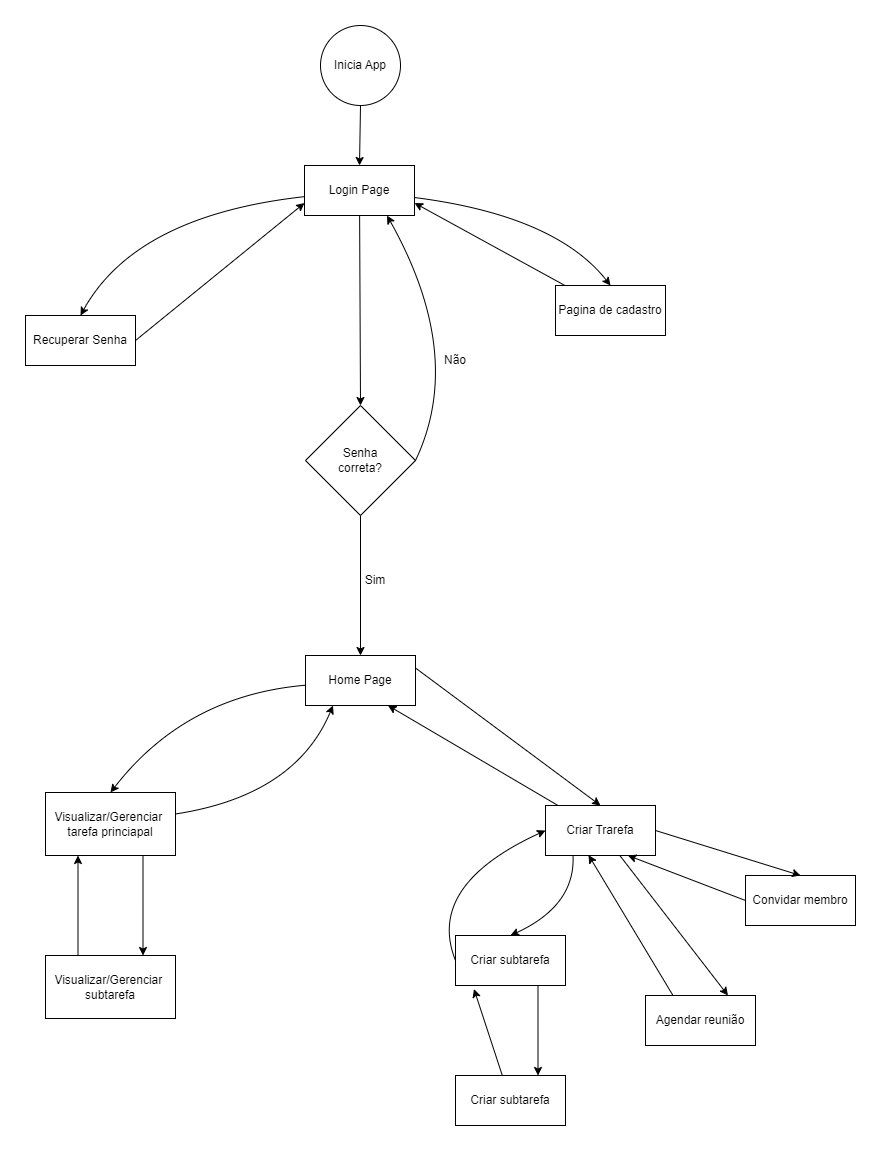

The diagram above was exported from draw.io. Its source (the exported page's mxGraphModel, read from the mxfile embedded in the PNG):
<mxGraphModel dx="1187" dy="594" grid="1" gridSize="10" guides="1" tooltips="1" connect="1" arrows="1" fold="1" page="1" pageScale="1" pageWidth="1169" pageHeight="1654" math="0" shadow="0">
  <root>
    <mxCell id="0" />
    <mxCell id="1" parent="0" />
    <mxCell id="Kf3QacgCBYJLfva9QP_I-1" value="Login Page" style="html=1;whiteSpace=wrap;" vertex="1" parent="1">
      <mxGeometry x="529" y="200" width="110" height="50" as="geometry" />
    </mxCell>
    <mxCell id="Kf3QacgCBYJLfva9QP_I-2" value="" style="ellipse;whiteSpace=wrap;html=1;aspect=fixed;" vertex="1" parent="1">
      <mxGeometry x="545" y="60" width="80" height="80" as="geometry" />
    </mxCell>
    <mxCell id="Kf3QacgCBYJLfva9QP_I-3" value="Inicia App" style="text;html=1;align=center;verticalAlign=middle;whiteSpace=wrap;rounded=0;" vertex="1" parent="1">
      <mxGeometry x="555" y="85" width="60" height="30" as="geometry" />
    </mxCell>
    <mxCell id="Kf3QacgCBYJLfva9QP_I-5" value="Pagina de cadastro" style="html=1;whiteSpace=wrap;" vertex="1" parent="1">
      <mxGeometry x="780" y="320" width="110" height="50" as="geometry" />
    </mxCell>
    <mxCell id="Kf3QacgCBYJLfva9QP_I-7" value="" style="curved=1;endArrow=classic;html=1;rounded=0;entryX=0.5;entryY=0;entryDx=0;entryDy=0;" edge="1" parent="1" source="Kf3QacgCBYJLfva9QP_I-1" target="Kf3QacgCBYJLfva9QP_I-5">
      <mxGeometry width="50" height="50" relative="1" as="geometry">
        <mxPoint x="640" y="315" as="sourcePoint" />
        <mxPoint x="710.7106781186548" y="265" as="targetPoint" />
        <Array as="points">
          <mxPoint x="780" y="250" />
        </Array>
      </mxGeometry>
    </mxCell>
    <mxCell id="Kf3QacgCBYJLfva9QP_I-9" value="Recuperar Senha" style="html=1;whiteSpace=wrap;" vertex="1" parent="1">
      <mxGeometry x="250" y="350" width="110" height="50" as="geometry" />
    </mxCell>
    <mxCell id="Kf3QacgCBYJLfva9QP_I-10" value="" style="curved=1;endArrow=classic;html=1;rounded=0;entryX=0.5;entryY=0;entryDx=0;entryDy=0;" edge="1" parent="1" source="Kf3QacgCBYJLfva9QP_I-1" target="Kf3QacgCBYJLfva9QP_I-9">
      <mxGeometry width="50" height="50" relative="1" as="geometry">
        <mxPoint x="459.28932188134524" y="315" as="sourcePoint" />
        <mxPoint x="459.28932188134524" y="265" as="targetPoint" />
        <Array as="points">
          <mxPoint x="360" y="250" />
        </Array>
      </mxGeometry>
    </mxCell>
    <mxCell id="Kf3QacgCBYJLfva9QP_I-11" value="" style="curved=1;endArrow=classic;html=1;rounded=0;entryX=0;entryY=0.75;entryDx=0;entryDy=0;exitX=1;exitY=0.5;exitDx=0;exitDy=0;" edge="1" parent="1" source="Kf3QacgCBYJLfva9QP_I-9" target="Kf3QacgCBYJLfva9QP_I-1">
      <mxGeometry width="50" height="50" relative="1" as="geometry">
        <mxPoint x="265" y="420" as="sourcePoint" />
        <mxPoint x="265" y="440.71067811865476" as="targetPoint" />
      </mxGeometry>
    </mxCell>
    <mxCell id="Kf3QacgCBYJLfva9QP_I-12" value="" style="endArrow=classic;html=1;rounded=0;entryX=1;entryY=0.75;entryDx=0;entryDy=0;" edge="1" parent="1" source="Kf3QacgCBYJLfva9QP_I-5" target="Kf3QacgCBYJLfva9QP_I-1">
      <mxGeometry width="50" height="50" relative="1" as="geometry">
        <mxPoint x="709.2893218813452" y="395" as="sourcePoint" />
        <mxPoint x="709.2893218813452" y="345" as="targetPoint" />
      </mxGeometry>
    </mxCell>
    <mxCell id="Kf3QacgCBYJLfva9QP_I-13" value="" style="rhombus;whiteSpace=wrap;html=1;" vertex="1" parent="1">
      <mxGeometry x="530" y="440" width="110" height="110" as="geometry" />
    </mxCell>
    <mxCell id="Kf3QacgCBYJLfva9QP_I-14" value="Senha&lt;br&gt;correta?" style="text;html=1;align=center;verticalAlign=middle;whiteSpace=wrap;rounded=0;" vertex="1" parent="1">
      <mxGeometry x="555" y="480" width="60" height="30" as="geometry" />
    </mxCell>
    <mxCell id="Kf3QacgCBYJLfva9QP_I-15" value="" style="endArrow=classic;html=1;rounded=0;entryX=0.5;entryY=0;entryDx=0;entryDy=0;" edge="1" parent="1" source="Kf3QacgCBYJLfva9QP_I-1" target="Kf3QacgCBYJLfva9QP_I-13">
      <mxGeometry width="50" height="50" relative="1" as="geometry">
        <mxPoint x="585" y="340" as="sourcePoint" />
        <mxPoint x="585" y="360.71067811865476" as="targetPoint" />
      </mxGeometry>
    </mxCell>
    <mxCell id="Kf3QacgCBYJLfva9QP_I-17" value="" style="curved=1;endArrow=classic;html=1;rounded=0;entryX=0.75;entryY=1;entryDx=0;entryDy=0;exitX=1;exitY=0.5;exitDx=0;exitDy=0;" edge="1" parent="1" source="Kf3QacgCBYJLfva9QP_I-13" target="Kf3QacgCBYJLfva9QP_I-1">
      <mxGeometry width="50" height="50" relative="1" as="geometry">
        <mxPoint x="640" y="545" as="sourcePoint" />
        <mxPoint x="710.7106781186548" y="495" as="targetPoint" />
        <Array as="points">
          <mxPoint x="690" y="390" />
        </Array>
      </mxGeometry>
    </mxCell>
    <mxCell id="Kf3QacgCBYJLfva9QP_I-18" value="Não" style="text;html=1;align=center;verticalAlign=middle;whiteSpace=wrap;rounded=0;" vertex="1" parent="1">
      <mxGeometry x="650" y="380" width="60" height="30" as="geometry" />
    </mxCell>
    <mxCell id="Kf3QacgCBYJLfva9QP_I-19" value="Home Page" style="html=1;whiteSpace=wrap;" vertex="1" parent="1">
      <mxGeometry x="530" y="690" width="110" height="50" as="geometry" />
    </mxCell>
    <mxCell id="Kf3QacgCBYJLfva9QP_I-21" value="" style="endArrow=classic;html=1;rounded=0;entryX=0.5;entryY=0;entryDx=0;entryDy=0;" edge="1" parent="1" source="Kf3QacgCBYJLfva9QP_I-13" target="Kf3QacgCBYJLfva9QP_I-19">
      <mxGeometry width="50" height="50" relative="1" as="geometry">
        <mxPoint x="585" y="600" as="sourcePoint" />
        <mxPoint x="585" y="620.7106781186548" as="targetPoint" />
      </mxGeometry>
    </mxCell>
    <mxCell id="Kf3QacgCBYJLfva9QP_I-22" value="Sim" style="text;html=1;align=center;verticalAlign=middle;whiteSpace=wrap;rounded=0;" vertex="1" parent="1">
      <mxGeometry x="570" y="600" width="60" height="30" as="geometry" />
    </mxCell>
    <mxCell id="Kf3QacgCBYJLfva9QP_I-23" value="Criar Trarefa" style="html=1;whiteSpace=wrap;" vertex="1" parent="1">
      <mxGeometry x="770" y="840" width="110" height="50" as="geometry" />
    </mxCell>
    <mxCell id="Kf3QacgCBYJLfva9QP_I-24" value="" style="endArrow=classic;html=1;rounded=0;entryX=0.5;entryY=0;entryDx=0;entryDy=0;exitX=1;exitY=0.25;exitDx=0;exitDy=0;" edge="1" parent="1" source="Kf3QacgCBYJLfva9QP_I-19" target="Kf3QacgCBYJLfva9QP_I-23">
      <mxGeometry width="50" height="50" relative="1" as="geometry">
        <mxPoint x="640" y="765" as="sourcePoint" />
        <mxPoint x="710.7106781186548" y="715" as="targetPoint" />
      </mxGeometry>
    </mxCell>
    <mxCell id="Kf3QacgCBYJLfva9QP_I-25" value="" style="endArrow=classic;html=1;rounded=0;entryX=0.75;entryY=1;entryDx=0;entryDy=0;" edge="1" parent="1" source="Kf3QacgCBYJLfva9QP_I-23" target="Kf3QacgCBYJLfva9QP_I-19">
      <mxGeometry width="50" height="50" relative="1" as="geometry">
        <mxPoint x="699.2893218813452" y="915" as="sourcePoint" />
        <mxPoint x="699.2893218813452" y="865" as="targetPoint" />
      </mxGeometry>
    </mxCell>
    <mxCell id="Kf3QacgCBYJLfva9QP_I-26" value="Visualizar/Gerenciar&amp;nbsp;&lt;br&gt;tarefa princiapal" style="html=1;whiteSpace=wrap;" vertex="1" parent="1">
      <mxGeometry x="270" y="827" width="130" height="63" as="geometry" />
    </mxCell>
    <mxCell id="Kf3QacgCBYJLfva9QP_I-27" value="Criar subtarefa" style="html=1;whiteSpace=wrap;" vertex="1" parent="1">
      <mxGeometry x="680" y="970" width="110" height="50" as="geometry" />
    </mxCell>
    <mxCell id="Kf3QacgCBYJLfva9QP_I-29" value="" style="curved=1;endArrow=classic;html=1;rounded=0;entryX=0.5;entryY=0;entryDx=0;entryDy=0;exitX=0.25;exitY=1;exitDx=0;exitDy=0;" edge="1" parent="1" source="Kf3QacgCBYJLfva9QP_I-23" target="Kf3QacgCBYJLfva9QP_I-27">
      <mxGeometry width="50" height="50" relative="1" as="geometry">
        <mxPoint x="880" y="915" as="sourcePoint" />
        <mxPoint x="950.7106781186548" y="865" as="targetPoint" />
        <Array as="points">
          <mxPoint x="800" y="940" />
        </Array>
      </mxGeometry>
    </mxCell>
    <mxCell id="Kf3QacgCBYJLfva9QP_I-30" value="" style="curved=1;endArrow=classic;html=1;rounded=0;entryX=0;entryY=0.5;entryDx=0;entryDy=0;exitX=0;exitY=0.5;exitDx=0;exitDy=0;" edge="1" parent="1" source="Kf3QacgCBYJLfva9QP_I-27" target="Kf3QacgCBYJLfva9QP_I-23">
      <mxGeometry width="50" height="50" relative="1" as="geometry">
        <mxPoint x="699.2893218813452" y="1055" as="sourcePoint" />
        <mxPoint x="699.2893218813452" y="1005" as="targetPoint" />
        <Array as="points">
          <mxPoint x="650" y="920" />
        </Array>
      </mxGeometry>
    </mxCell>
    <mxCell id="Kf3QacgCBYJLfva9QP_I-31" value="Criar subtarefa" style="html=1;whiteSpace=wrap;" vertex="1" parent="1">
      <mxGeometry x="680" y="1110" width="110" height="50" as="geometry" />
    </mxCell>
    <mxCell id="Kf3QacgCBYJLfva9QP_I-32" value="" style="endArrow=classic;html=1;rounded=0;entryX=0.75;entryY=0;entryDx=0;entryDy=0;exitX=0.75;exitY=1;exitDx=0;exitDy=0;" edge="1" parent="1" source="Kf3QacgCBYJLfva9QP_I-27" target="Kf3QacgCBYJLfva9QP_I-31">
      <mxGeometry width="50" height="50" relative="1" as="geometry">
        <mxPoint x="735" y="1070" as="sourcePoint" />
        <mxPoint x="735" y="1090.7106781186549" as="targetPoint" />
      </mxGeometry>
    </mxCell>
    <mxCell id="Kf3QacgCBYJLfva9QP_I-33" value="" style="endArrow=classic;html=1;rounded=0;entryX=0.168;entryY=1.071;entryDx=0;entryDy=0;entryPerimeter=0;" edge="1" parent="1" source="Kf3QacgCBYJLfva9QP_I-31" target="Kf3QacgCBYJLfva9QP_I-27">
      <mxGeometry width="50" height="50" relative="1" as="geometry">
        <mxPoint x="745" y="1079.2893218813451" as="sourcePoint" />
        <mxPoint x="745" y="1029.2893218813451" as="targetPoint" />
      </mxGeometry>
    </mxCell>
    <mxCell id="Kf3QacgCBYJLfva9QP_I-34" value="Convidar membro" style="html=1;whiteSpace=wrap;" vertex="1" parent="1">
      <mxGeometry x="970" y="910" width="110" height="50" as="geometry" />
    </mxCell>
    <mxCell id="Kf3QacgCBYJLfva9QP_I-35" value="" style="endArrow=classic;html=1;rounded=0;entryX=0.5;entryY=0;entryDx=0;entryDy=0;exitX=1;exitY=0.5;exitDx=0;exitDy=0;" edge="1" parent="1" source="Kf3QacgCBYJLfva9QP_I-23" target="Kf3QacgCBYJLfva9QP_I-34">
      <mxGeometry width="50" height="50" relative="1" as="geometry">
        <mxPoint x="880" y="915" as="sourcePoint" />
        <mxPoint x="950.7106781186548" y="865" as="targetPoint" />
      </mxGeometry>
    </mxCell>
    <mxCell id="Kf3QacgCBYJLfva9QP_I-36" value="" style="endArrow=classic;html=1;rounded=0;entryX=0.75;entryY=1;entryDx=0;entryDy=0;exitX=0;exitY=0.5;exitDx=0;exitDy=0;" edge="1" parent="1" source="Kf3QacgCBYJLfva9QP_I-34" target="Kf3QacgCBYJLfva9QP_I-23">
      <mxGeometry width="50" height="50" relative="1" as="geometry">
        <mxPoint x="899.2893218813452" y="985" as="sourcePoint" />
        <mxPoint x="899.2893218813452" y="935" as="targetPoint" />
      </mxGeometry>
    </mxCell>
    <mxCell id="Kf3QacgCBYJLfva9QP_I-37" value="Agendar reunião" style="html=1;whiteSpace=wrap;" vertex="1" parent="1">
      <mxGeometry x="870" y="1030" width="110" height="50" as="geometry" />
    </mxCell>
    <mxCell id="Kf3QacgCBYJLfva9QP_I-38" value="" style="endArrow=classic;html=1;rounded=0;entryX=0.75;entryY=0;entryDx=0;entryDy=0;" edge="1" parent="1" source="Kf3QacgCBYJLfva9QP_I-23" target="Kf3QacgCBYJLfva9QP_I-37">
      <mxGeometry width="50" height="50" relative="1" as="geometry">
        <mxPoint x="825" y="940" as="sourcePoint" />
        <mxPoint x="825" y="960.7106781186548" as="targetPoint" />
      </mxGeometry>
    </mxCell>
    <mxCell id="Kf3QacgCBYJLfva9QP_I-39" value="" style="endArrow=classic;html=1;rounded=0;entryX=0.391;entryY=0.991;entryDx=0;entryDy=0;exitX=0.25;exitY=0;exitDx=0;exitDy=0;entryPerimeter=0;" edge="1" parent="1" source="Kf3QacgCBYJLfva9QP_I-37" target="Kf3QacgCBYJLfva9QP_I-23">
      <mxGeometry width="50" height="50" relative="1" as="geometry">
        <mxPoint x="925" y="1009.2893218813452" as="sourcePoint" />
        <mxPoint x="925" y="959.2893218813452" as="targetPoint" />
      </mxGeometry>
    </mxCell>
    <mxCell id="Kf3QacgCBYJLfva9QP_I-42" value="" style="endArrow=classic;html=1;rounded=0;entryX=0.5;entryY=0;entryDx=0;entryDy=0;" edge="1" parent="1" source="Kf3QacgCBYJLfva9QP_I-2" target="Kf3QacgCBYJLfva9QP_I-1">
      <mxGeometry width="50" height="50" relative="1" as="geometry">
        <mxPoint x="585" y="190" as="sourcePoint" />
        <mxPoint x="585" y="210.71067811865476" as="targetPoint" />
      </mxGeometry>
    </mxCell>
    <mxCell id="Kf3QacgCBYJLfva9QP_I-45" value="" style="curved=1;endArrow=classic;html=1;rounded=0;entryX=0.5;entryY=0;entryDx=0;entryDy=0;" edge="1" parent="1" source="Kf3QacgCBYJLfva9QP_I-19" target="Kf3QacgCBYJLfva9QP_I-26">
      <mxGeometry width="50" height="50" relative="1" as="geometry">
        <mxPoint x="459.28932188134524" y="765" as="sourcePoint" />
        <mxPoint x="459.28932188134524" y="715" as="targetPoint" />
        <Array as="points">
          <mxPoint x="410" y="730" />
        </Array>
      </mxGeometry>
    </mxCell>
    <mxCell id="Kf3QacgCBYJLfva9QP_I-46" value="" style="curved=1;endArrow=classic;html=1;rounded=0;entryX=0.25;entryY=1;entryDx=0;entryDy=0;" edge="1" parent="1" source="Kf3QacgCBYJLfva9QP_I-26" target="Kf3QacgCBYJLfva9QP_I-19">
      <mxGeometry width="50" height="50" relative="1" as="geometry">
        <mxPoint x="400" y="908.5" as="sourcePoint" />
        <mxPoint x="470.71067811865476" y="858.5" as="targetPoint" />
        <Array as="points">
          <mxPoint x="520" y="830" />
        </Array>
      </mxGeometry>
    </mxCell>
    <mxCell id="Kf3QacgCBYJLfva9QP_I-47" value="Visualizar/Gerenciar&amp;nbsp;&lt;br&gt;subtarefa" style="html=1;whiteSpace=wrap;" vertex="1" parent="1">
      <mxGeometry x="270" y="990" width="130" height="63" as="geometry" />
    </mxCell>
    <mxCell id="Kf3QacgCBYJLfva9QP_I-48" value="" style="endArrow=classic;html=1;rounded=0;entryX=0.75;entryY=0;entryDx=0;entryDy=0;exitX=0.75;exitY=1;exitDx=0;exitDy=0;" edge="1" parent="1" source="Kf3QacgCBYJLfva9QP_I-26" target="Kf3QacgCBYJLfva9QP_I-47">
      <mxGeometry width="50" height="50" relative="1" as="geometry">
        <mxPoint x="335" y="940" as="sourcePoint" />
        <mxPoint x="335" y="960.7106781186548" as="targetPoint" />
      </mxGeometry>
    </mxCell>
    <mxCell id="Kf3QacgCBYJLfva9QP_I-49" value="" style="endArrow=classic;html=1;rounded=0;entryX=0.25;entryY=1;entryDx=0;entryDy=0;exitX=0.25;exitY=0;exitDx=0;exitDy=0;" edge="1" parent="1" source="Kf3QacgCBYJLfva9QP_I-47" target="Kf3QacgCBYJLfva9QP_I-26">
      <mxGeometry width="50" height="50" relative="1" as="geometry">
        <mxPoint x="335" y="969.2893218813452" as="sourcePoint" />
        <mxPoint x="335" y="919.2893218813452" as="targetPoint" />
      </mxGeometry>
    </mxCell>
  </root>
</mxGraphModel>